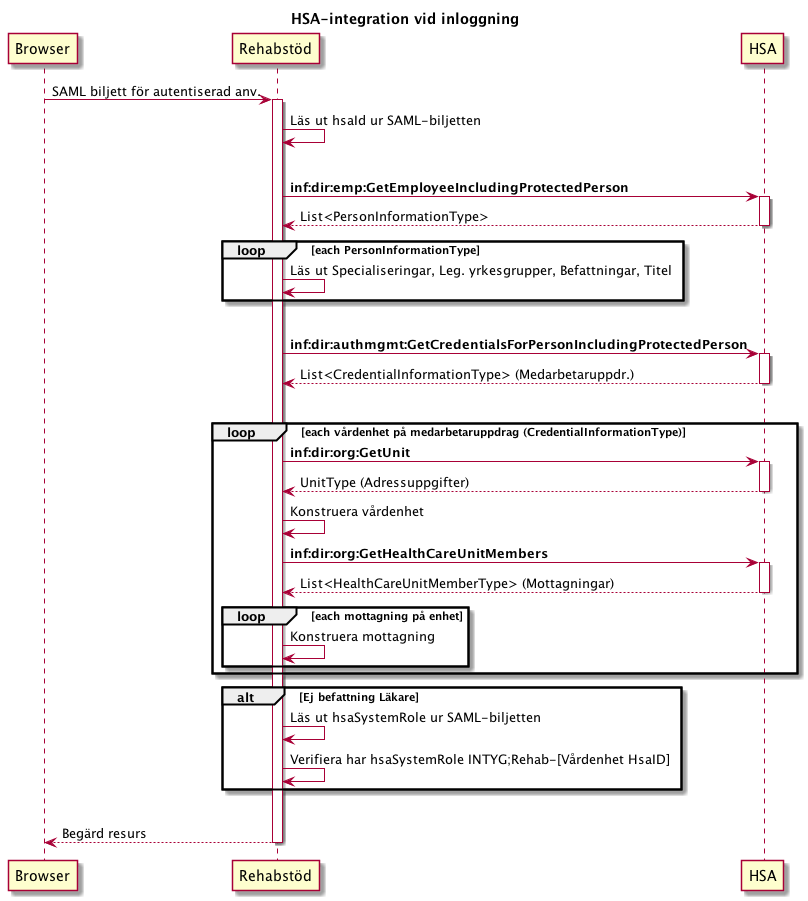

The diagram above was rendered by PlantUML. Its source (embedded in the PNG):
@startuml
title HSA-integration vid inloggning
Browser -> Rehabstöd: SAML biljett för autentiserad anv.
activate Rehabstöd
Rehabstöd -> Rehabstöd: Läs ut hsaId ur SAML-biljetten

|||
Rehabstöd -> HSA: **inf:dir:emp:GetEmployeeIncludingProtectedPerson**
activate HSA
HSA --> Rehabstöd: List<PersonInformationType>
deactivate HSA
loop each PersonInformationType
Rehabstöd -> Rehabstöd: Läs ut Specialiseringar, Leg. yrkesgrupper, Befattningar, Titel
end
|||
Rehabstöd -> HSA: **inf:dir:authmgmt:GetCredentialsForPersonIncludingProtectedPerson**
activate HSA
HSA --> Rehabstöd: List<CredentialInformationType> (Medarbetaruppdr.)
deactivate HSA
|||
loop each vårdenhet på medarbetaruppdrag (CredentialInformationType)
Rehabstöd -> HSA: **inf:dir:org:GetUnit**
activate HSA
HSA --> Rehabstöd: UnitType (Adressuppgifter)
deactivate HSA
Rehabstöd -> Rehabstöd: Konstruera vårdenhet
Rehabstöd -> HSA: **inf:dir:org:GetHealthCareUnitMembers**
activate HSA
HSA --> Rehabstöd: List<HealthCareUnitMemberType> (Mottagningar)
deactivate HSA
loop each mottagning på enhet
Rehabstöd -> Rehabstöd: Konstruera mottagning


end

end

alt Ej befattning Läkare
Rehabstöd -> Rehabstöd: Läs ut hsaSystemRole ur SAML-biljetten
Rehabstöd -> Rehabstöd: Verifiera har hsaSystemRole INTYG;Rehab-[Vårdenhet HsaID]
end
|||

Rehabstöd --> Browser: Begärd resurs
deactivate Rehabstöd
@enduml